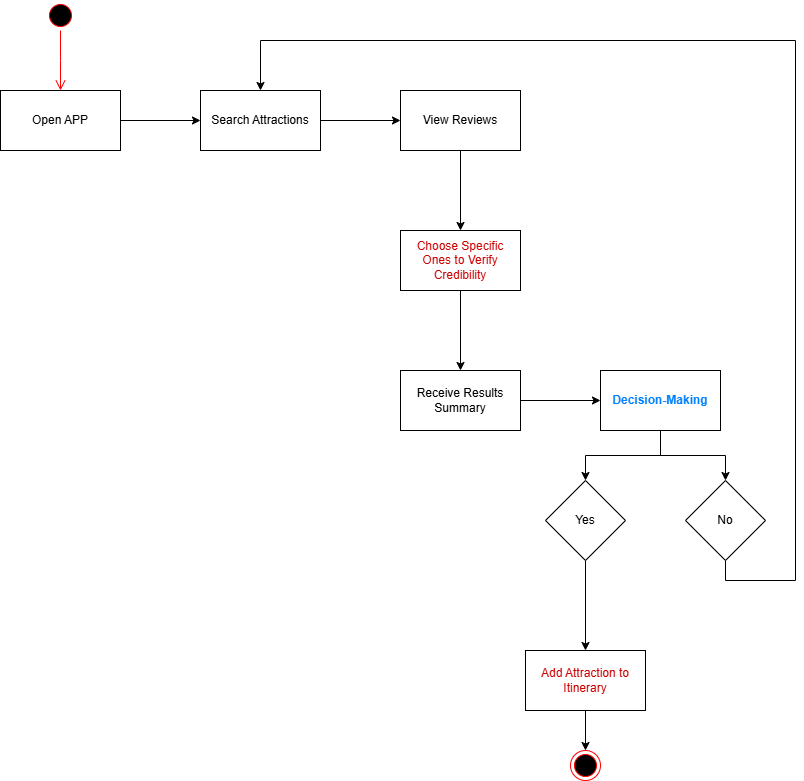

The diagram above was exported from draw.io. Its source (the exported page's mxGraphModel, read from the mxfile embedded in the PNG):
<mxGraphModel dx="1050" dy="569" grid="1" gridSize="10" guides="1" tooltips="1" connect="1" arrows="1" fold="1" page="1" pageScale="1" pageWidth="850" pageHeight="1100" math="0" shadow="0">
  <root>
    <mxCell id="0" />
    <mxCell id="1" parent="0" />
    <mxCell id="4RBUM3gY8C6VHwNHu81T-1" value="" style="ellipse;html=1;shape=startState;fillColor=#000000;strokeColor=#ff0000;" parent="1" vertex="1">
      <mxGeometry x="200" y="190" width="30" height="30" as="geometry" />
    </mxCell>
    <mxCell id="4RBUM3gY8C6VHwNHu81T-2" value="" style="edgeStyle=orthogonalEdgeStyle;html=1;verticalAlign=bottom;endArrow=open;endSize=8;strokeColor=#ff0000;rounded=0;" parent="1" source="4RBUM3gY8C6VHwNHu81T-1" edge="1">
      <mxGeometry relative="1" as="geometry">
        <mxPoint x="215" y="280" as="targetPoint" />
      </mxGeometry>
    </mxCell>
    <mxCell id="4RBUM3gY8C6VHwNHu81T-5" value="" style="edgeStyle=orthogonalEdgeStyle;rounded=0;orthogonalLoop=1;jettySize=auto;html=1;" parent="1" source="4RBUM3gY8C6VHwNHu81T-3" target="4RBUM3gY8C6VHwNHu81T-4" edge="1">
      <mxGeometry relative="1" as="geometry" />
    </mxCell>
    <mxCell id="4RBUM3gY8C6VHwNHu81T-3" value="Open APP" style="rounded=0;whiteSpace=wrap;html=1;" parent="1" vertex="1">
      <mxGeometry x="155" y="280" width="120" height="60" as="geometry" />
    </mxCell>
    <mxCell id="4RBUM3gY8C6VHwNHu81T-7" value="" style="edgeStyle=orthogonalEdgeStyle;rounded=0;orthogonalLoop=1;jettySize=auto;html=1;" parent="1" source="4RBUM3gY8C6VHwNHu81T-4" target="4RBUM3gY8C6VHwNHu81T-6" edge="1">
      <mxGeometry relative="1" as="geometry" />
    </mxCell>
    <mxCell id="4RBUM3gY8C6VHwNHu81T-4" value="Search Attractions" style="whiteSpace=wrap;html=1;rounded=0;" parent="1" vertex="1">
      <mxGeometry x="355" y="280" width="120" height="60" as="geometry" />
    </mxCell>
    <mxCell id="4RBUM3gY8C6VHwNHu81T-9" value="" style="edgeStyle=orthogonalEdgeStyle;rounded=0;orthogonalLoop=1;jettySize=auto;html=1;" parent="1" source="4RBUM3gY8C6VHwNHu81T-6" target="4RBUM3gY8C6VHwNHu81T-8" edge="1">
      <mxGeometry relative="1" as="geometry" />
    </mxCell>
    <mxCell id="4RBUM3gY8C6VHwNHu81T-6" value="View Reviews" style="whiteSpace=wrap;html=1;rounded=0;" parent="1" vertex="1">
      <mxGeometry x="555" y="280" width="120" height="60" as="geometry" />
    </mxCell>
    <mxCell id="4RBUM3gY8C6VHwNHu81T-11" value="" style="edgeStyle=orthogonalEdgeStyle;rounded=0;orthogonalLoop=1;jettySize=auto;html=1;" parent="1" source="4RBUM3gY8C6VHwNHu81T-8" target="4RBUM3gY8C6VHwNHu81T-10" edge="1">
      <mxGeometry relative="1" as="geometry" />
    </mxCell>
    <mxCell id="4RBUM3gY8C6VHwNHu81T-8" value="&lt;font style=&quot;color: rgb(204, 0, 0);&quot;&gt;Choose Specific Ones to Verify Credibility&lt;/font&gt;" style="whiteSpace=wrap;html=1;rounded=0;" parent="1" vertex="1">
      <mxGeometry x="555" y="420" width="120" height="60" as="geometry" />
    </mxCell>
    <mxCell id="4RBUM3gY8C6VHwNHu81T-17" value="" style="edgeStyle=orthogonalEdgeStyle;rounded=0;orthogonalLoop=1;jettySize=auto;html=1;" parent="1" source="4RBUM3gY8C6VHwNHu81T-10" target="4RBUM3gY8C6VHwNHu81T-16" edge="1">
      <mxGeometry relative="1" as="geometry" />
    </mxCell>
    <mxCell id="4RBUM3gY8C6VHwNHu81T-10" value="Receive Results Summary" style="whiteSpace=wrap;html=1;rounded=0;" parent="1" vertex="1">
      <mxGeometry x="555" y="560" width="120" height="60" as="geometry" />
    </mxCell>
    <mxCell id="4RBUM3gY8C6VHwNHu81T-19" value="" style="edgeStyle=orthogonalEdgeStyle;rounded=0;orthogonalLoop=1;jettySize=auto;html=1;" parent="1" source="4RBUM3gY8C6VHwNHu81T-16" target="4RBUM3gY8C6VHwNHu81T-18" edge="1">
      <mxGeometry relative="1" as="geometry">
        <Array as="points">
          <mxPoint x="815" y="645" />
          <mxPoint x="740" y="645" />
        </Array>
      </mxGeometry>
    </mxCell>
    <mxCell id="4RBUM3gY8C6VHwNHu81T-26" style="edgeStyle=orthogonalEdgeStyle;rounded=0;orthogonalLoop=1;jettySize=auto;html=1;exitX=0.5;exitY=1;exitDx=0;exitDy=0;entryX=0.5;entryY=0;entryDx=0;entryDy=0;" parent="1" source="4RBUM3gY8C6VHwNHu81T-16" target="4RBUM3gY8C6VHwNHu81T-20" edge="1">
      <mxGeometry relative="1" as="geometry" />
    </mxCell>
    <mxCell id="4RBUM3gY8C6VHwNHu81T-16" value="&lt;font style=&quot;color: rgb(0, 127, 255);&quot;&gt;&lt;b&gt;Decision-Making&lt;/b&gt;&lt;/font&gt;" style="whiteSpace=wrap;html=1;rounded=0;" parent="1" vertex="1">
      <mxGeometry x="755" y="560" width="120" height="60" as="geometry" />
    </mxCell>
    <mxCell id="4RBUM3gY8C6VHwNHu81T-28" value="" style="edgeStyle=orthogonalEdgeStyle;rounded=0;orthogonalLoop=1;jettySize=auto;html=1;" parent="1" source="4RBUM3gY8C6VHwNHu81T-18" target="4RBUM3gY8C6VHwNHu81T-27" edge="1">
      <mxGeometry relative="1" as="geometry" />
    </mxCell>
    <mxCell id="4RBUM3gY8C6VHwNHu81T-18" value="Yes" style="rhombus;whiteSpace=wrap;html=1;rounded=0;" parent="1" vertex="1">
      <mxGeometry x="700" y="670" width="80" height="80" as="geometry" />
    </mxCell>
    <mxCell id="4RBUM3gY8C6VHwNHu81T-31" style="edgeStyle=orthogonalEdgeStyle;rounded=0;orthogonalLoop=1;jettySize=auto;html=1;exitX=0.5;exitY=1;exitDx=0;exitDy=0;" parent="1" source="4RBUM3gY8C6VHwNHu81T-20" edge="1">
      <mxGeometry relative="1" as="geometry">
        <mxPoint x="415" y="280" as="targetPoint" />
        <Array as="points">
          <mxPoint x="880" y="770" />
          <mxPoint x="950" y="770" />
          <mxPoint x="950" y="230" />
          <mxPoint x="415" y="230" />
        </Array>
      </mxGeometry>
    </mxCell>
    <mxCell id="4RBUM3gY8C6VHwNHu81T-20" value="No" style="rhombus;whiteSpace=wrap;html=1;" parent="1" vertex="1">
      <mxGeometry x="840" y="670" width="80" height="80" as="geometry" />
    </mxCell>
    <mxCell id="4RBUM3gY8C6VHwNHu81T-30" style="edgeStyle=orthogonalEdgeStyle;rounded=0;orthogonalLoop=1;jettySize=auto;html=1;exitX=0.5;exitY=1;exitDx=0;exitDy=0;entryX=0.5;entryY=0;entryDx=0;entryDy=0;" parent="1" source="4RBUM3gY8C6VHwNHu81T-27" target="4RBUM3gY8C6VHwNHu81T-29" edge="1">
      <mxGeometry relative="1" as="geometry" />
    </mxCell>
    <mxCell id="4RBUM3gY8C6VHwNHu81T-27" value="&lt;font style=&quot;color: rgb(204, 0, 0);&quot;&gt;Add Attraction to Itinerary&lt;/font&gt;" style="whiteSpace=wrap;html=1;rounded=0;" parent="1" vertex="1">
      <mxGeometry x="680" y="840" width="120" height="60" as="geometry" />
    </mxCell>
    <mxCell id="4RBUM3gY8C6VHwNHu81T-29" value="" style="ellipse;html=1;shape=endState;fillColor=#000000;strokeColor=#ff0000;" parent="1" vertex="1">
      <mxGeometry x="725" y="940" width="30" height="30" as="geometry" />
    </mxCell>
  </root>
</mxGraphModel>